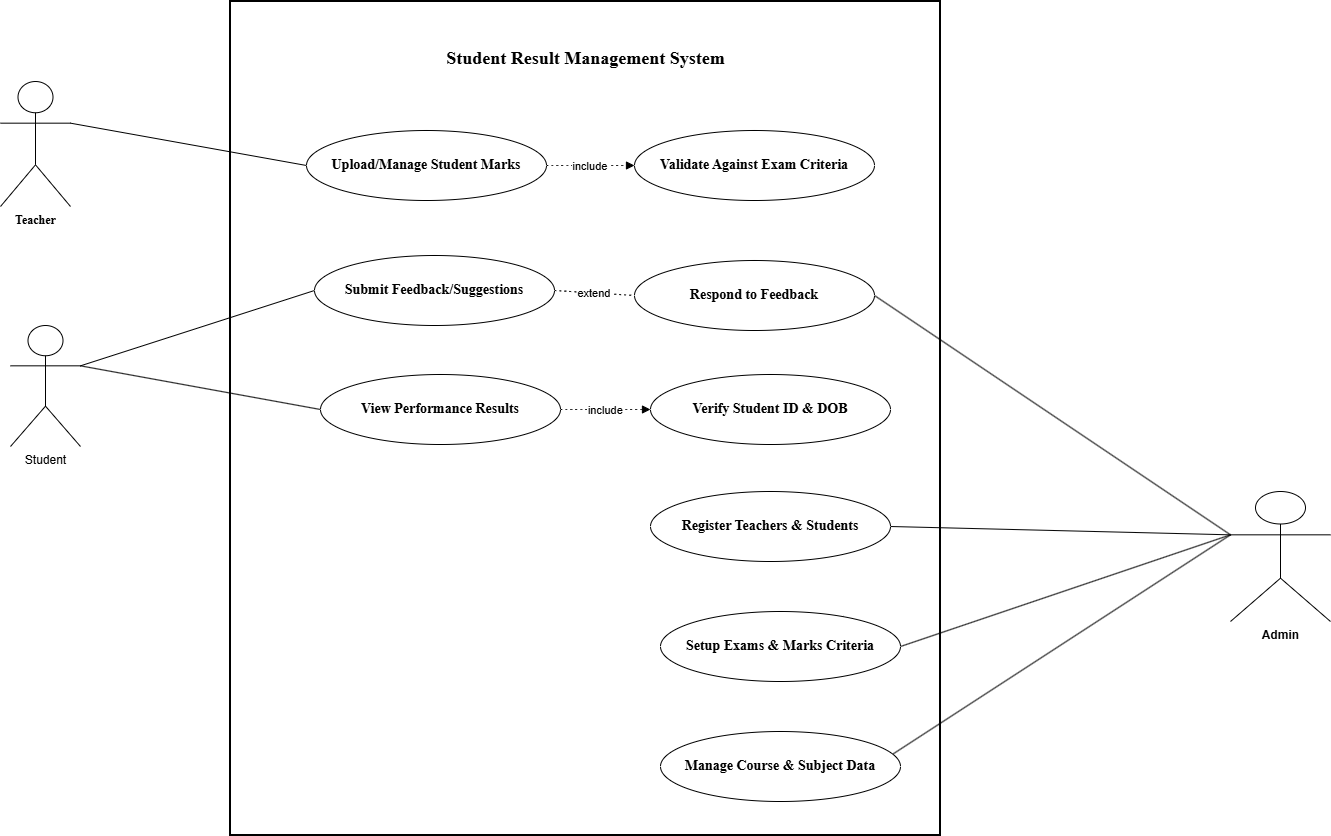

The diagram above was exported from draw.io. Its source (the exported page's mxGraphModel, read from the mxfile embedded in the PNG):
<mxGraphModel dx="2455" dy="1960" grid="1" gridSize="10" guides="1" tooltips="1" connect="1" arrows="1" fold="1" page="1" pageScale="1" pageWidth="850" pageHeight="1100" math="0" shadow="0">
  <root>
    <mxCell id="jk4ZEPSu_QVRrgL5NIDr-0" />
    <mxCell id="jk4ZEPSu_QVRrgL5NIDr-1" parent="jk4ZEPSu_QVRrgL5NIDr-0" />
    <mxCell id="ZyAY5iFoG17-0hQby6oV-0" parent="jk4ZEPSu_QVRrgL5NIDr-1" style="whiteSpace=wrap;strokeWidth=2;" value="" vertex="1">
      <mxGeometry height="834" width="710" x="90" y="-70" as="geometry" />
    </mxCell>
    <mxCell id="ZyAY5iFoG17-0hQby6oV-13" edge="1" parent="jk4ZEPSu_QVRrgL5NIDr-1" source="ZyAY5iFoG17-0hQby6oV-28" style="startArrow=none;endArrow=none;exitX=0;exitY=0.3333333333333333;entryX=0.969;entryY=0.321;rounded=0;entryDx=0;entryDy=0;entryPerimeter=0;exitDx=0;exitDy=0;exitPerimeter=0;" target="ZyAY5iFoG17-0hQby6oV-50" value="">
      <mxGeometry relative="1" as="geometry">
        <mxPoint x="992.9015885611111" y="470.62173275598275" as="sourcePoint" />
        <mxPoint x="728" y="710" as="targetPoint" />
      </mxGeometry>
    </mxCell>
    <mxCell id="ZyAY5iFoG17-0hQby6oV-14" edge="1" parent="jk4ZEPSu_QVRrgL5NIDr-1" source="ZyAY5iFoG17-0hQby6oV-48" style="startArrow=none;endArrow=none;exitX=0.81;exitY=0;entryX=1;entryY=0.25;rounded=0;entryDx=0;entryDy=0;" value="">
      <mxGeometry relative="1" as="geometry">
        <mxPoint x="985.7229227699258" y="464.45025049887045" as="sourcePoint" />
        <mxPoint x="642.0000000000005" y="569.5" as="targetPoint" />
      </mxGeometry>
    </mxCell>
    <mxCell id="ZyAY5iFoG17-0hQby6oV-15" edge="1" parent="jk4ZEPSu_QVRrgL5NIDr-1" source="ZyAY5iFoG17-0hQby6oV-28" style="startArrow=none;endArrow=none;exitX=0;exitY=0.3333333333333333;entryX=1;entryY=0.5;rounded=0;entryDx=0;entryDy=0;exitDx=0;exitDy=0;exitPerimeter=0;" target="ZyAY5iFoG17-0hQby6oV-47" value="">
      <mxGeometry relative="1" as="geometry">
        <mxPoint x="981.6891997251068" y="462.3709824679297" as="sourcePoint" />
        <mxPoint x="728" y="454" as="targetPoint" />
      </mxGeometry>
    </mxCell>
    <mxCell id="ZyAY5iFoG17-0hQby6oV-16" edge="1" parent="jk4ZEPSu_QVRrgL5NIDr-1" source="ZyAY5iFoG17-0hQby6oV-28" style="startArrow=none;endArrow=none;exitX=0;exitY=0.3333333333333333;entryX=1;entryY=0.5;rounded=0;entryDx=0;entryDy=0;exitDx=0;exitDy=0;exitPerimeter=0;" target="ZyAY5iFoG17-0hQby6oV-42" value="">
      <mxGeometry relative="1" as="geometry">
        <mxPoint x="980.2957885877158" y="461.8220522862508" as="sourcePoint" />
        <mxPoint x="705" y="235.5" as="targetPoint" />
      </mxGeometry>
    </mxCell>
    <mxCell id="ZyAY5iFoG17-0hQby6oV-17" edge="1" parent="jk4ZEPSu_QVRrgL5NIDr-1" source="ZyAY5iFoG17-0hQby6oV-23" style="curved=1;startArrow=none;endArrow=none;exitX=1;exitY=0.3333333333333333;entryX=0;entryY=0.5;rounded=0;exitDx=0;exitDy=0;exitPerimeter=0;entryDx=0;entryDy=0;" target="ZyAY5iFoG17-0hQby6oV-30" value="">
      <mxGeometry relative="1" as="geometry">
        <Array as="points" />
        <mxPoint x="91" y="93.5" as="sourcePoint" />
        <mxPoint x="166" y="94" as="targetPoint" />
      </mxGeometry>
    </mxCell>
    <mxCell id="ZyAY5iFoG17-0hQby6oV-18" edge="1" parent="jk4ZEPSu_QVRrgL5NIDr-1" source="ZyAY5iFoG17-0hQby6oV-30" style="curved=1;dashed=1;dashPattern=2 3;startArrow=none;endArrow=block;exitX=1;exitY=0.5;entryX=0;entryY=0.5;rounded=0;exitDx=0;exitDy=0;entryDx=0;entryDy=0;" target="ZyAY5iFoG17-0hQby6oV-41" value="include">
      <mxGeometry relative="1" as="geometry">
        <Array as="points" />
        <mxPoint x="396" y="94" as="sourcePoint" />
        <mxPoint x="498" y="94" as="targetPoint" />
      </mxGeometry>
    </mxCell>
    <mxCell id="ZyAY5iFoG17-0hQby6oV-19" edge="1" parent="jk4ZEPSu_QVRrgL5NIDr-1" source="ZyAY5iFoG17-0hQby6oV-25" style="startArrow=none;endArrow=none;exitX=1;exitY=0.3333333333333333;entryX=0;entryY=0.5;rounded=0;exitDx=0;exitDy=0;exitPerimeter=0;entryDx=0;entryDy=0;" target="ZyAY5iFoG17-0hQby6oV-40" value="">
      <mxGeometry relative="1" as="geometry">
        <mxPoint x="71.89160242773505" y="253.9891309795953" as="sourcePoint" />
        <mxPoint x="174" y="338" as="targetPoint" />
      </mxGeometry>
    </mxCell>
    <mxCell id="ZyAY5iFoG17-0hQby6oV-20" edge="1" parent="jk4ZEPSu_QVRrgL5NIDr-1" source="ZyAY5iFoG17-0hQby6oV-25" style="curved=1;startArrow=none;endArrow=none;exitX=1;exitY=0.3333333333333333;entryX=0;entryY=0.5;rounded=0;exitDx=0;exitDy=0;exitPerimeter=0;entryDx=0;entryDy=0;" target="ZyAY5iFoG17-0hQby6oV-39" value="">
      <mxGeometry relative="1" as="geometry">
        <Array as="points" />
        <mxPoint x="90.99675902677996" y="222.02031406720562" as="sourcePoint" />
        <mxPoint x="166" y="221.9999999999999" as="targetPoint" />
      </mxGeometry>
    </mxCell>
    <mxCell id="ZyAY5iFoG17-0hQby6oV-21" edge="1" parent="jk4ZEPSu_QVRrgL5NIDr-1" source="ZyAY5iFoG17-0hQby6oV-40" style="curved=1;dashed=1;dashPattern=2 3;startArrow=none;endArrow=block;exitX=1;exitY=0.5;entryX=0;entryY=0.5;rounded=0;exitDx=0;exitDy=0;entryDx=0;entryDy=0;" target="ZyAY5iFoG17-0hQby6oV-44" value="include">
      <mxGeometry relative="1" as="geometry">
        <Array as="points" />
        <mxPoint x="389" y="338" as="sourcePoint" />
        <mxPoint x="513" y="338" as="targetPoint" />
      </mxGeometry>
    </mxCell>
    <mxCell id="ZyAY5iFoG17-0hQby6oV-22" edge="1" parent="jk4ZEPSu_QVRrgL5NIDr-1" source="ZyAY5iFoG17-0hQby6oV-39" style="curved=1;dashed=1;dashPattern=2 3;startArrow=none;endArrow=none;exitX=1;exitY=0.5;entryX=0;entryY=0.5;rounded=0;exitDx=0;exitDy=0;entryDx=0;entryDy=0;" target="ZyAY5iFoG17-0hQby6oV-42" value="extend">
      <mxGeometry relative="1" as="geometry">
        <Array as="points" />
        <mxPoint x="396" y="221.9999999999999" as="sourcePoint" />
        <mxPoint x="523" y="222" as="targetPoint" />
      </mxGeometry>
    </mxCell>
    <mxCell id="ZyAY5iFoG17-0hQby6oV-23" parent="jk4ZEPSu_QVRrgL5NIDr-1" style="shape=umlActor;verticalLabelPosition=bottom;verticalAlign=top;html=1;" value="&lt;b&gt;&lt;font face=&quot;Times New Roman&quot;&gt;Teacher&lt;/font&gt;&lt;/b&gt;" vertex="1">
      <mxGeometry height="125" width="70" x="-140" y="10" as="geometry" />
    </mxCell>
    <mxCell id="ZyAY5iFoG17-0hQby6oV-25" parent="jk4ZEPSu_QVRrgL5NIDr-1" style="shape=umlActor;verticalLabelPosition=bottom;verticalAlign=top;html=1;" value="Student" vertex="1">
      <mxGeometry height="121" width="70" x="-130" y="254" as="geometry" />
    </mxCell>
    <mxCell id="ZyAY5iFoG17-0hQby6oV-28" parent="jk4ZEPSu_QVRrgL5NIDr-1" style="shape=umlActor;verticalLabelPosition=bottom;verticalAlign=top;html=1;" value="&lt;b&gt;Admin&lt;/b&gt;" vertex="1">
      <mxGeometry height="130" width="100" x="1090" y="420" as="geometry" />
    </mxCell>
    <mxCell id="ZyAY5iFoG17-0hQby6oV-30" parent="jk4ZEPSu_QVRrgL5NIDr-1" style="ellipse;whiteSpace=wrap;html=1;" value="&lt;span style=&quot;text-wrap-mode: nowrap;&quot;&gt;&lt;b&gt;&lt;font face=&quot;Times New Roman&quot; style=&quot;font-size: 14px;&quot;&gt;Upload/Manage Student Marks&lt;/font&gt;&lt;/b&gt;&lt;/span&gt;" vertex="1">
      <mxGeometry height="70" width="240" x="166" y="59" as="geometry" />
    </mxCell>
    <mxCell id="ZyAY5iFoG17-0hQby6oV-39" parent="jk4ZEPSu_QVRrgL5NIDr-1" style="ellipse;whiteSpace=wrap;html=1;" value="&lt;span style=&quot;text-wrap-mode: nowrap;&quot;&gt;&lt;font face=&quot;Times New Roman&quot; style=&quot;font-size: 14px;&quot;&gt;&lt;b&gt;Submit Feedback/Suggestions&lt;/b&gt;&lt;/font&gt;&lt;/span&gt;" vertex="1">
      <mxGeometry height="70" width="240" x="174" y="184" as="geometry" />
    </mxCell>
    <mxCell id="ZyAY5iFoG17-0hQby6oV-40" parent="jk4ZEPSu_QVRrgL5NIDr-1" style="ellipse;whiteSpace=wrap;html=1;" value="&lt;span style=&quot;text-wrap-mode: nowrap;&quot;&gt;&lt;font face=&quot;Times New Roman&quot; style=&quot;font-size: 14px;&quot;&gt;&lt;b&gt;View Performance Results&lt;/b&gt;&lt;/font&gt;&lt;/span&gt;" vertex="1">
      <mxGeometry height="70" width="240" x="180" y="303" as="geometry" />
    </mxCell>
    <mxCell id="ZyAY5iFoG17-0hQby6oV-41" parent="jk4ZEPSu_QVRrgL5NIDr-1" style="ellipse;whiteSpace=wrap;html=1;" value="&lt;span style=&quot;text-wrap-mode: nowrap;&quot;&gt;&lt;font face=&quot;Times New Roman&quot; style=&quot;font-size: 14px;&quot;&gt;&lt;b&gt;Validate Against Exam Criteria&lt;/b&gt;&lt;/font&gt;&lt;/span&gt;" vertex="1">
      <mxGeometry height="70" width="240" x="494" y="59" as="geometry" />
    </mxCell>
    <mxCell id="ZyAY5iFoG17-0hQby6oV-42" parent="jk4ZEPSu_QVRrgL5NIDr-1" style="ellipse;whiteSpace=wrap;html=1;" value="&lt;span style=&quot;text-wrap-mode: nowrap;&quot;&gt;&lt;font face=&quot;Times New Roman&quot; style=&quot;font-size: 14px;&quot;&gt;&lt;b&gt;Respond to Feedback&lt;/b&gt;&lt;/font&gt;&lt;/span&gt;" vertex="1">
      <mxGeometry height="70" width="240" x="494" y="189" as="geometry" />
    </mxCell>
    <mxCell id="ZyAY5iFoG17-0hQby6oV-44" parent="jk4ZEPSu_QVRrgL5NIDr-1" style="ellipse;whiteSpace=wrap;html=1;" value="&lt;span style=&quot;text-wrap-mode: nowrap;&quot;&gt;&lt;font face=&quot;Times New Roman&quot; style=&quot;font-size: 14px;&quot;&gt;&lt;b&gt;Verify Student ID &amp;amp; DOB&lt;/b&gt;&lt;/font&gt;&lt;/span&gt;" vertex="1">
      <mxGeometry height="70" width="240" x="510" y="303" as="geometry" />
    </mxCell>
    <mxCell id="ZyAY5iFoG17-0hQby6oV-46" parent="jk4ZEPSu_QVRrgL5NIDr-1" style="text;align=center;fontStyle=1;verticalAlign=middle;spacingLeft=3;spacingRight=3;strokeColor=none;rotatable=0;points=[[0,0.5],[1,0.5]];portConstraint=eastwest;html=1;" value="&lt;font face=&quot;Times New Roman&quot; style=&quot;font-size: 18px;&quot;&gt;Student Result Management System&lt;/font&gt;" vertex="1">
      <mxGeometry height="26" width="710" x="90" y="-26" as="geometry" />
    </mxCell>
    <mxCell id="ZyAY5iFoG17-0hQby6oV-47" parent="jk4ZEPSu_QVRrgL5NIDr-1" style="ellipse;whiteSpace=wrap;html=1;" value="&lt;span style=&quot;text-wrap-mode: nowrap;&quot;&gt;&lt;font face=&quot;Times New Roman&quot; style=&quot;font-size: 14px;&quot;&gt;&lt;b&gt;Register Teachers &amp;amp; Students&lt;/b&gt;&lt;/font&gt;&lt;/span&gt;" vertex="1">
      <mxGeometry height="70" width="240" x="510" y="420" as="geometry" />
    </mxCell>
    <mxCell id="ZyAY5iFoG17-0hQby6oV-49" edge="1" parent="jk4ZEPSu_QVRrgL5NIDr-1" source="ZyAY5iFoG17-0hQby6oV-28" style="startArrow=none;endArrow=none;exitX=0;exitY=0.3333333333333333;entryX=1;entryY=0.5;rounded=0;entryDx=0;entryDy=0;exitDx=0;exitDy=0;exitPerimeter=0;" target="ZyAY5iFoG17-0hQby6oV-48" value="">
      <mxGeometry relative="1" as="geometry">
        <mxPoint x="985.7229227699258" y="464.45025049887045" as="sourcePoint" />
        <mxPoint x="642.0000000000005" y="569.5" as="targetPoint" />
      </mxGeometry>
    </mxCell>
    <mxCell id="ZyAY5iFoG17-0hQby6oV-48" parent="jk4ZEPSu_QVRrgL5NIDr-1" style="ellipse;whiteSpace=wrap;html=1;" value="&lt;span style=&quot;text-wrap-mode: nowrap;&quot;&gt;&lt;font face=&quot;Times New Roman&quot; style=&quot;font-size: 14px;&quot;&gt;&lt;b&gt;Setup Exams &amp;amp; Marks Criteria&lt;/b&gt;&lt;/font&gt;&lt;/span&gt;" vertex="1">
      <mxGeometry height="70" width="240" x="520" y="540" as="geometry" />
    </mxCell>
    <mxCell id="ZyAY5iFoG17-0hQby6oV-50" parent="jk4ZEPSu_QVRrgL5NIDr-1" style="ellipse;whiteSpace=wrap;html=1;" value="&lt;span style=&quot;text-wrap-mode: nowrap;&quot;&gt;&lt;font face=&quot;Times New Roman&quot; style=&quot;font-size: 14px;&quot;&gt;&lt;b&gt;Manage Course &amp;amp; Subject Data&lt;/b&gt;&lt;/font&gt;&lt;/span&gt;" vertex="1">
      <mxGeometry height="70" width="240" x="520" y="660" as="geometry" />
    </mxCell>
  </root>
</mxGraphModel>